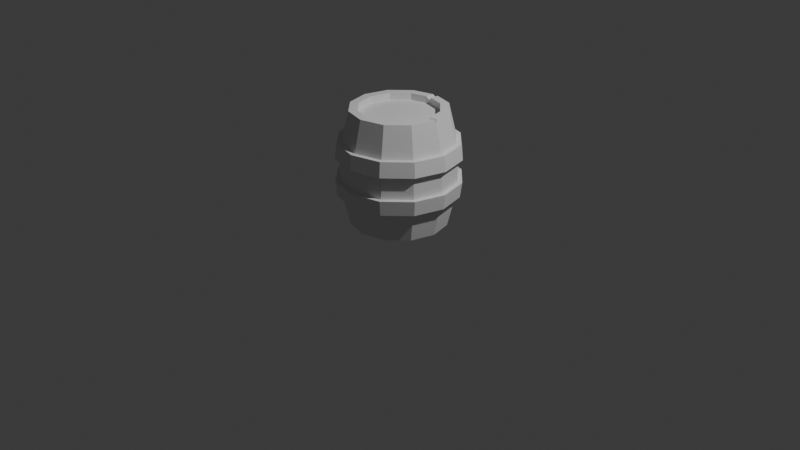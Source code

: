 # Source: 23_-_Creating_Barrels_MY_PRETTY_BARREL.blend  (saved by Blender 4.0.36; exported with 4.5.12 LTS)
import bpy
from mathutils import Matrix  # noqa: F401  (used for matrix-valued properties, if any)

bpy.ops.wm.read_factory_settings(use_empty=True)
scene = bpy.context.scene
scene.name = 'Scene'

# ---- collections
col_collection = bpy.data.collections.new('Collection'); scene.collection.children.link(col_collection)

# ---- world
world_world = bpy.data.worlds.new('World'); scene.world = world_world
world_world.use_nodes = True; world_world.node_tree.nodes.clear()
_N = world_world.node_tree.nodes; _L = world_world.node_tree.links
n0 = _N.new('ShaderNodeOutputWorld'); n0.name = 'World Output'; n0.location = (300, 300)
n1 = _N.new('ShaderNodeBackground'); n1.name = 'Background'; n1.location = (10, 300)
n1.inputs[0].default_value = (0.05088, 0.05088, 0.05088, 1.0)
_L.new(n1.outputs[0], n0.inputs[0])
n0.is_active_output = True
world_world.color = (0.05088, 0.05088, 0.05088)
world_world.use_sun_shadow = False
world_world.sun_shadow_jitter_overblur = 0.0

# ---- cameras
cam_camera = bpy.data.cameras.new('Camera')
cam_camera.clip_end = 100.0
cam_camera.ortho_scale = 7.314

# ---- lights
light_light = bpy.data.lights.new('Light', 'POINT')
light_light.transmission_factor = 0.0
light_light.use_soft_falloff = False
light_light.energy = 1000.0
light_light.shadow_soft_size = 0.1
light_light.shadow_maximum_resolution = 0.006
light_light.use_absolute_resolution = True

# ---- meshes
me_cylinder = bpy.data.meshes.new('Cylinder')
me_cylinder.from_pydata([(0.0, 0.4099, -0.6), (0.205, 0.355, -0.6), (0.205, 0.355, 0.6), (0.355, 0.205, -0.6), (0.355, 0.205, 0.6), (0.4099, 0.0, -0.6), (0.355, -0.205, -0.6), (0.355, -0.205, 0.6), (0.205, -0.355, -0.6), (0.205, -0.355, 0.6), (0.0, -0.4099, -0.6), (0.0, -0.4099, 0.6), (-0.205, -0.355, -0.6), (-0.205, -0.355, 0.6), (-0.355, -0.205, -0.6), (-0.355, -0.205, 0.6), (-0.4099, 0.0, -0.6), (-0.4099, 0.0, 0.6), (-0.355, 0.205, -0.6), (-0.355, 0.205, 0.6), (-0.205, 0.355, -0.6), (-0.205, 0.355, 0.6), (0.0, 0.5963, -0.1203), (0.0, 0.5776, -0.2776), (0.0, 0.5776, 0.2776), (0.0, 0.5963, 0.1203), (0.2982, 0.5164, 0.1203), (0.2888, 0.5002, 0.2776), (0.2888, 0.5002, -0.2776), (0.2982, 0.5164, -0.1203), (0.5164, 0.2982, 0.1203), (0.5002, 0.2888, 0.2776), (0.5002, 0.2888, -0.2776), (0.5164, 0.2982, -0.1203), (0.5963, 4.785e-10, 0.1203), (0.5776, 3.856e-10, 0.2776), (0.5776, 3.856e-10, -0.2776), (0.5963, 4.785e-10, -0.1203), (0.5164, -0.2982, 0.1203), (0.5002, -0.2888, 0.2776), (0.5002, -0.2888, -0.2776), (0.5164, -0.2982, -0.1203), (0.2982, -0.5164, 0.1203), (0.2888, -0.5002, 0.2776), (0.2888, -0.5002, -0.2776), (0.2982, -0.5164, -0.1203), (0.0, -0.5963, 0.1203), (0.0, -0.5776, 0.2776), (0.0, -0.5776, -0.2776), (0.0, -0.5963, -0.1203), (-0.2982, -0.5164, 0.1203), (-0.2888, -0.5002, 0.2776), (-0.2888, -0.5002, -0.2776), (-0.2982, -0.5164, -0.1203), (-0.5164, -0.2982, 0.1203), (-0.5002, -0.2888, 0.2776), (-0.5002, -0.2888, -0.2776), (-0.5164, -0.2982, -0.1203), (-0.5963, 4.785e-10, 0.1203), (-0.5776, 3.856e-10, 0.2776), (-0.5776, 3.856e-10, -0.2776), (-0.5963, 4.785e-10, -0.1203), (-0.5164, 0.2982, 0.1203), (-0.5002, 0.2888, 0.2776), (-0.5002, 0.2888, -0.2776), (-0.5164, 0.2982, -0.1203), (-0.2982, 0.5164, 0.1203), (-0.2888, 0.5002, 0.2776), (-0.2888, 0.5002, -0.2776), (-0.2982, 0.5164, -0.1203), (-0.312, 0.5405, -0.2776), (-0.3221, 0.558, -0.1203), (-2.995e-10, 0.6443, -0.1203), (-2.995e-10, 0.6241, -0.2776), (-0.3221, 0.558, 0.1203), (-0.312, 0.5405, 0.2776), (-2.995e-10, 0.6241, 0.2776), (-2.995e-10, 0.6443, 0.1203), (-0.5405, 0.312, -0.2776), (-0.558, 0.3221, -0.1203), (-0.558, 0.3221, 0.1203), (-0.5405, 0.312, 0.2776), (-0.6241, 9.158e-10, -0.2776), (-0.6443, 1.016e-09, -0.1203), (-0.6443, 1.016e-09, 0.1203), (-0.6241, 9.158e-10, 0.2776), (-0.5405, -0.312, -0.2776), (-0.558, -0.3221, -0.1203), (-0.558, -0.3221, 0.1203), (-0.5405, -0.312, 0.2776), (-0.312, -0.5405, -0.2776), (-0.3221, -0.558, -0.1203), (-0.3221, -0.558, 0.1203), (-0.312, -0.5405, 0.2776), (-2.995e-10, -0.6241, -0.2776), (-2.995e-10, -0.6443, -0.1203), (-2.995e-10, -0.6443, 0.1203), (-2.995e-10, -0.6241, 0.2776), (0.312, -0.5405, -0.2776), (0.3221, -0.558, -0.1203), (0.3221, -0.558, 0.1203), (0.312, -0.5405, 0.2776), (0.5405, -0.312, -0.2776), (0.558, -0.3221, -0.1203), (0.558, -0.3221, 0.1203), (0.5405, -0.312, 0.2776), (0.6241, 9.158e-10, -0.2776), (0.6443, 1.016e-09, -0.1203), (0.6443, 1.016e-09, 0.1203), (0.6241, 9.158e-10, 0.2776), (0.5405, 0.312, -0.2776), (0.558, 0.3221, -0.1203), (0.558, 0.3221, 0.1203), (0.5405, 0.312, 0.2776), (0.312, 0.5405, -0.2776), (0.3221, 0.558, -0.1203), (0.3221, 0.558, 0.1203), (0.312, 0.5405, 0.2776), (0.0, 0.5, -0.6), (0.25, 0.433, -0.6), (0.25, 0.433, 0.6), (0.433, 0.25, -0.6), (0.433, 0.25, 0.6), (0.5, 0.0, -0.6), (0.433, -0.25, -0.6), (0.433, -0.25, 0.6), (0.25, -0.433, -0.6), (0.25, -0.433, 0.6), (0.0, -0.5, -0.6), (0.0, -0.5, 0.6), (-0.25, -0.433, -0.6), (-0.25, -0.433, 0.6), (-0.433, -0.25, -0.6), (-0.433, -0.25, 0.6), (-0.5, 0.0, -0.6), (-0.5, 0.0, 0.6), (-0.433, 0.25, -0.6), (-0.433, 0.25, 0.6), (-0.25, 0.433, -0.6), (-0.25, 0.433, 0.6), (0.0, 0.4099, -0.5285), (0.205, 0.355, -0.5285), (0.205, 0.355, 0.5285), (0.0, 0.4099, 0.5285), (0.355, 0.205, -0.5285), (0.355, 0.205, 0.5285), (0.4099, 0.0, -0.5285), (0.4099, 0.0, 0.5285), (0.355, -0.205, -0.5285), (0.355, -0.205, 0.5285), (0.205, -0.355, -0.5285), (0.205, -0.355, 0.5285), (0.0, -0.4099, -0.5285), (0.0, -0.4099, 0.5285), (-0.205, -0.355, -0.5285), (-0.205, -0.355, 0.5285), (-0.355, -0.205, -0.5285), (-0.355, -0.205, 0.5285), (-0.4099, 0.0, -0.5285), (-0.4099, 0.0, 0.5285), (-0.355, 0.205, -0.5285), (-0.355, 0.205, 0.5285), (-0.205, 0.355, -0.5285), (-0.205, 0.355, 0.5285), (0.402, -0.02974, 0.6), (0.402, 0.02974, 0.6), (0.4099, 0.0, 0.5703), (0.492, 0.02974, 0.6), (0.492, -0.02974, 0.6), (0.507, 3.458e-11, 0.5711), (0.507, 3.458e-11, 0.5711), (0.03225, 0.4013, 0.6), (-0.03225, 0.4013, 0.6), (0.0, 0.4099, 0.5677), (-0.03225, 0.4914, 0.6), (0.03225, 0.4914, 0.6), (0.0, 0.5076, 0.5686)], [], [(27, 120, 122, 31), (29, 26, 30, 33), (33, 30, 34, 37), (37, 34, 38, 41), (41, 38, 42, 45), (45, 42, 46, 49), (49, 46, 50, 53), (53, 50, 54, 57), (57, 54, 58, 61), (61, 58, 62, 65), (8, 10, 152, 150), (65, 62, 66, 69), (67, 139, 174, 176, 24), (17, 15, 157, 159), (22, 25, 26, 29), (136, 64, 68, 138), (63, 137, 139, 67), (134, 60, 64, 136), (59, 135, 137, 63), (132, 56, 60, 134), (55, 133, 135, 59), (130, 52, 56, 132), (51, 131, 133, 55), (128, 48, 52, 130), (47, 129, 131, 51), (126, 44, 48, 128), (43, 127, 129, 47), (124, 40, 44, 126), (39, 125, 127, 43), (123, 36, 40, 124), (121, 32, 36, 123), (35, 169, 168, 125, 39), (119, 28, 32, 121), (138, 68, 23, 118), (69, 66, 25, 22), (67, 24, 76, 75), (41, 45, 99, 103), (59, 63, 81, 85), (36, 32, 110, 106), (54, 50, 92, 88), (26, 25, 77, 116), (33, 37, 107, 111), (51, 55, 89, 93), (23, 68, 70, 73), (24, 27, 117, 76), (46, 42, 100, 96), (64, 60, 82, 78), (28, 23, 73, 114), (43, 47, 97, 101), (61, 65, 79, 83), (38, 34, 108, 104), (56, 52, 90, 86), (69, 22, 72, 71), (22, 29, 115, 72), (35, 39, 105, 109), (53, 57, 87, 91), (30, 26, 116, 112), (48, 44, 98, 94), (66, 62, 80, 74), (118, 23, 28, 119), (71, 72, 73, 70), (75, 76, 77, 74), (79, 71, 70, 78), (81, 75, 74, 80), (83, 79, 78, 82), (85, 81, 80, 84), (87, 83, 82, 86), (89, 85, 84, 88), (91, 87, 86, 90), (93, 89, 88, 92), (95, 91, 90, 94), (97, 93, 92, 96), (99, 95, 94, 98), (101, 97, 96, 100), (103, 99, 98, 102), (105, 101, 100, 104), (107, 103, 102, 106), (109, 105, 104, 108), (111, 107, 106, 110), (113, 109, 108, 112), (115, 111, 110, 114), (117, 113, 112, 116), (72, 115, 114, 73), (76, 117, 116, 77), (62, 58, 84, 80), (44, 40, 102, 98), (49, 53, 91, 95), (31, 35, 109, 113), (25, 66, 74, 77), (52, 48, 94, 90), (34, 30, 112, 108), (57, 61, 83, 87), (39, 43, 101, 105), (60, 56, 86, 82), (42, 38, 104, 100), (65, 69, 71, 79), (47, 51, 93, 97), (29, 33, 111, 115), (68, 64, 78, 70), (50, 46, 96, 92), (32, 28, 114, 110), (55, 59, 85, 89), (37, 41, 103, 107), (58, 54, 88, 84), (40, 36, 106, 102), (63, 67, 75, 81), (45, 49, 95, 99), (27, 31, 113, 117), (1, 0, 118, 119), (173, 172, 21, 163, 143), (3, 1, 119, 121), (2, 4, 122, 120), (5, 3, 121, 123), (7, 164, 166, 147, 149), (6, 5, 123, 124), (4, 165, 167, 122), (8, 6, 124, 126), (7, 9, 127, 125), (10, 8, 126, 128), (9, 11, 129, 127), (12, 10, 128, 130), (11, 13, 131, 129), (14, 12, 130, 132), (13, 15, 133, 131), (16, 14, 132, 134), (15, 17, 135, 133), (18, 16, 134, 136), (17, 19, 137, 135), (20, 18, 136, 138), (19, 21, 139, 137), (0, 20, 138, 118), (24, 176, 175, 120, 27), (142, 143, 163, 161, 159, 157, 155, 153, 151, 149, 147, 145), (140, 141, 144, 146, 148, 150, 152, 154, 156, 158, 160, 162), (4, 2, 142, 145), (16, 18, 160, 158), (11, 9, 151, 153), (3, 5, 146, 144), (19, 17, 159, 161), (10, 12, 154, 152), (164, 7, 125, 168), (18, 20, 162, 160), (13, 11, 153, 155), (5, 6, 148, 146), (21, 19, 161, 163), (12, 14, 156, 154), (31, 122, 167, 169, 35), (20, 0, 140, 162), (0, 1, 141, 140), (15, 13, 155, 157), (6, 8, 150, 148), (21, 172, 174, 139), (171, 2, 120, 175), (14, 16, 158, 156), (9, 7, 149, 151), (1, 3, 144, 141), (167, 170, 169), (170, 168, 169), (164, 168, 170, 166), (166, 170, 167, 165), (166, 165, 4, 145, 147), (174, 172, 173, 176), (176, 173, 171, 175), (2, 171, 173, 143, 142)])
_uv = me_cylinder.uv_layers.new(name='UVMap')
_uv.uv.foreach_set('vector', [0.9167, 0.8657, 0.9167, 1.0, 0.8333, 1.0, 0.8333, 0.8657, 0.9167, 0.6999, 0.9167, 0.8001, 0.8333, 0.8001, 0.8333, 0.6999, 0.8333, 0.6999, 0.8333, 0.8001, 0.75, 0.8001, 0.75, 0.6999, 0.75, 0.6999, 0.75, 0.8001, 0.6667, 0.8001, 0.6667, 0.6999, 0.6667, 0.6999, 0.6667, 0.8001, 0.5833, 0.8001, 0.5833, 0.6999, 0.5833, 0.6999, 0.5833, 0.8001, 0.5, 0.8001, 0.5, 0.6999, 0.5, 0.6999, 0.5, 0.8001, 0.4167, 0.8001, 0.4167, 0.6999, 0.4167, 0.6999, 0.4167, 0.8001, 0.3333, 0.8001, 0.3333, 0.6999, 0.3333, 0.6999, 0.3333, 0.8001, 0.25, 0.8001, 0.25, 0.6999, 0.25, 0.6999, 0.25, 0.8001, 0.1667, 0.8001, 0.1667, 0.6999, 0.8484, 0.0796, 0.75, 0.05324, 0.75, 0.05324, 0.8484, 0.0796, 0.1667, 0.6999, 0.1667, 0.8001, 0.08333, 0.8001, 0.08333, 0.6999, 0.08333, 0.8657, 0.08333, 1.0, 0.01075, 1.0, 7.451e-08, 0.9869, 7.451e-08, 0.8657, 0.05324, 0.25, 0.0796, 0.1516, 0.0796, 0.1516, 0.05324, 0.25, 1.0, 0.6999, 1.0, 0.8001, 0.9167, 0.8001, 0.9167, 0.6999, 0.1667, 0.5, 0.1667, 0.6343, 0.08333, 0.6343, 0.08333, 0.5, 0.1667, 0.8657, 0.1667, 1.0, 0.08333, 1.0, 0.08333, 0.8657, 0.25, 0.5, 0.25, 0.6343, 0.1667, 0.6343, 0.1667, 0.5, 0.25, 0.8657, 0.25, 1.0, 0.1667, 1.0, 0.1667, 0.8657, 0.3333, 0.5, 0.3333, 0.6343, 0.25, 0.6343, 0.25, 0.5, 0.3333, 0.8657, 0.3333, 1.0, 0.25, 1.0, 0.25, 0.8657, 0.4167, 0.5, 0.4167, 0.6343, 0.3333, 0.6343, 0.3333, 0.5, 0.4167, 0.8657, 0.4167, 1.0, 0.3333, 1.0, 0.3333, 0.8657, 0.5, 0.5, 0.5, 0.6343, 0.4167, 0.6343, 0.4167, 0.5, 0.5, 0.8657, 0.5, 1.0, 0.4167, 1.0, 0.4167, 0.8657, 0.5833, 0.5, 0.5833, 0.6343, 0.5, 0.6343, 0.5, 0.5, 0.5833, 0.8657, 0.5833, 1.0, 0.5, 1.0, 0.5, 0.8657, 0.6667, 0.5, 0.6667, 0.6343, 0.5833, 0.6343, 0.5833, 0.5, 0.6667, 0.8657, 0.6667, 1.0, 0.5833, 1.0, 0.5833, 0.8657, 0.75, 0.5, 0.75, 0.6343, 0.6667, 0.6343, 0.6667, 0.5, 0.8333, 0.5, 0.8333, 0.6343, 0.75, 0.6343, 0.75, 0.5, 0.75, 0.8657, 0.75, 0.988, 0.7401, 1.0, 0.6667, 1.0, 0.6667, 0.8657, 0.9167, 0.5, 0.9167, 0.6343, 0.8333, 0.6343, 0.8333, 0.5, 0.08333, 0.5, 0.08333, 0.6343, 7.451e-08, 0.6343, 7.451e-08, 0.5, 0.08333, 0.6999, 0.08333, 0.8001, 7.451e-08, 0.8001, 7.451e-08, 0.6999, 0.08333, 0.8657, 7.451e-08, 0.8657, 7.451e-08, 0.8657, 0.08333, 0.8657, 0.6667, 0.6999, 0.5833, 0.6999, 0.5833, 0.6999, 0.6667, 0.6999, 0.25, 0.8657, 0.1667, 0.8657, 0.1667, 0.8657, 0.25, 0.8657, 0.75, 0.6343, 0.8333, 0.6343, 0.8333, 0.6343, 0.75, 0.6343, 0.3333, 0.8001, 0.4167, 0.8001, 0.4167, 0.8001, 0.3333, 0.8001, 0.9167, 0.8001, 1.0, 0.8001, 1.0, 0.8001, 0.9167, 0.8001, 0.8333, 0.6999, 0.75, 0.6999, 0.75, 0.6999, 0.8333, 0.6999, 0.4167, 0.8657, 0.3333, 0.8657, 0.3333, 0.8657, 0.4167, 0.8657, 7.451e-08, 0.6343, 0.08333, 0.6343, 0.08333, 0.6343, 7.451e-08, 0.6343, 1.0, 0.8657, 0.9167, 0.8657, 0.9167, 0.8657, 1.0, 0.8657, 0.5, 0.8001, 0.5833, 0.8001, 0.5833, 0.8001, 0.5, 0.8001, 0.1667, 0.6343, 0.25, 0.6343, 0.25, 0.6343, 0.1667, 0.6343, 0.9167, 0.6343, 1.0, 0.6343, 1.0, 0.6343, 0.9167, 0.6343, 0.5833, 0.8657, 0.5, 0.8657, 0.5, 0.8657, 0.5833, 0.8657, 0.25, 0.6999, 0.1667, 0.6999, 0.1667, 0.6999, 0.25, 0.6999, 0.6667, 0.8001, 0.75, 0.8001, 0.75, 0.8001, 0.6667, 0.8001, 0.3333, 0.6343, 0.4167, 0.6343, 0.4167, 0.6343, 0.3333, 0.6343, 0.08333, 0.6999, 7.451e-08, 0.6999, 7.451e-08, 0.6999, 0.08333, 0.6999, 1.0, 0.6999, 0.9167, 0.6999, 0.9167, 0.6999, 1.0, 0.6999, 0.75, 0.8657, 0.6667, 0.8657, 0.6667, 0.8657, 0.75, 0.8657, 0.4167, 0.6999, 0.3333, 0.6999, 0.3333, 0.6999, 0.4167, 0.6999, 0.8333, 0.8001, 0.9167, 0.8001, 0.9167, 0.8001, 0.8333, 0.8001, 0.5, 0.6343, 0.5833, 0.6343, 0.5833, 0.6343, 0.5, 0.6343, 0.08333, 0.8001, 0.1667, 0.8001, 0.1667, 0.8001, 0.08333, 0.8001, 1.0, 0.5, 1.0, 0.6343, 0.9167, 0.6343, 0.9167, 0.5, 0.08333, 0.6999, 7.451e-08, 0.6999, 7.451e-08, 0.6343, 0.08333, 0.6343, 0.08333, 0.8657, 7.451e-08, 0.8657, 7.451e-08, 0.8001, 0.08333, 0.8001, 0.1667, 0.6999, 0.08333, 0.6999, 0.08333, 0.6343, 0.1667, 0.6343, 0.1667, 0.8657, 0.08333, 0.8657, 0.08333, 0.8001, 0.1667, 0.8001, 0.25, 0.6999, 0.1667, 0.6999, 0.1667, 0.6343, 0.25, 0.6343, 0.25, 0.8657, 0.1667, 0.8657, 0.1667, 0.8001, 0.25, 0.8001, 0.3333, 0.6999, 0.25, 0.6999, 0.25, 0.6343, 0.3333, 0.6343, 0.3333, 0.8657, 0.25, 0.8657, 0.25, 0.8001, 0.3333, 0.8001, 0.4167, 0.6999, 0.3333, 0.6999, 0.3333, 0.6343, 0.4167, 0.6343, 0.4167, 0.8657, 0.3333, 0.8657, 0.3333, 0.8001, 0.4167, 0.8001, 0.5, 0.6999, 0.4167, 0.6999, 0.4167, 0.6343, 0.5, 0.6343, 0.5, 0.8657, 0.4167, 0.8657, 0.4167, 0.8001, 0.5, 0.8001, 0.5833, 0.6999, 0.5, 0.6999, 0.5, 0.6343, 0.5833, 0.6343, 0.5833, 0.8657, 0.5, 0.8657, 0.5, 0.8001, 0.5833, 0.8001, 0.6667, 0.6999, 0.5833, 0.6999, 0.5833, 0.6343, 0.6667, 0.6343, 0.6667, 0.8657, 0.5833, 0.8657, 0.5833, 0.8001, 0.6667, 0.8001, 0.75, 0.6999, 0.6667, 0.6999, 0.6667, 0.6343, 0.75, 0.6343, 0.75, 0.8657, 0.6667, 0.8657, 0.6667, 0.8001, 0.75, 0.8001, 0.8333, 0.6999, 0.75, 0.6999, 0.75, 0.6343, 0.8333, 0.6343, 0.8333, 0.8657, 0.75, 0.8657, 0.75, 0.8001, 0.8333, 0.8001, 0.9167, 0.6999, 0.8333, 0.6999, 0.8333, 0.6343, 0.9167, 0.6343, 0.9167, 0.8657, 0.8333, 0.8657, 0.8333, 0.8001, 0.9167, 0.8001, 1.0, 0.6999, 0.9167, 0.6999, 0.9167, 0.6343, 1.0, 0.6343, 1.0, 0.8657, 0.9167, 0.8657, 0.9167, 0.8001, 1.0, 0.8001, 0.1667, 0.8001, 0.25, 0.8001, 0.25, 0.8001, 0.1667, 0.8001, 0.5833, 0.6343, 0.6667, 0.6343, 0.6667, 0.6343, 0.5833, 0.6343, 0.5, 0.6999, 0.4167, 0.6999, 0.4167, 0.6999, 0.5, 0.6999, 0.8333, 0.8657, 0.75, 0.8657, 0.75, 0.8657, 0.8333, 0.8657, 7.451e-08, 0.8001, 0.08333, 0.8001, 0.08333, 0.8001, 7.451e-08, 0.8001, 0.4167, 0.6343, 0.5, 0.6343, 0.5, 0.6343, 0.4167, 0.6343, 0.75, 0.8001, 0.8333, 0.8001, 0.8333, 0.8001, 0.75, 0.8001, 0.3333, 0.6999, 0.25, 0.6999, 0.25, 0.6999, 0.3333, 0.6999, 0.6667, 0.8657, 0.5833, 0.8657, 0.5833, 0.8657, 0.6667, 0.8657, 0.25, 0.6343, 0.3333, 0.6343, 0.3333, 0.6343, 0.25, 0.6343, 0.5833, 0.8001, 0.6667, 0.8001, 0.6667, 0.8001, 0.5833, 0.8001, 0.1667, 0.6999, 0.08333, 0.6999, 0.08333, 0.6999, 0.1667, 0.6999, 0.5, 0.8657, 0.4167, 0.8657, 0.4167, 0.8657, 0.5, 0.8657, 0.9167, 0.6999, 0.8333, 0.6999, 0.8333, 0.6999, 0.9167, 0.6999, 0.08333, 0.6343, 0.1667, 0.6343, 0.1667, 0.6343, 0.08333, 0.6343, 0.4167, 0.8001, 0.5, 0.8001, 0.5, 0.8001, 0.4167, 0.8001, 0.8333, 0.6343, 0.9167, 0.6343, 0.9167, 0.6343, 0.8333, 0.6343, 0.3333, 0.8657, 0.25, 0.8657, 0.25, 0.8657, 0.3333, 0.8657, 0.75, 0.6999, 0.6667, 0.6999, 0.6667, 0.6999, 0.75, 0.6999, 0.25, 0.8001, 0.3333, 0.8001, 0.3333, 0.8001, 0.25, 0.8001, 0.6667, 0.6343, 0.75, 0.6343, 0.75, 0.6343, 0.6667, 0.6343, 0.1667, 0.8657, 0.08333, 0.8657, 0.08333, 0.8657, 0.1667, 0.8657, 0.5833, 0.6999, 0.5, 0.6999, 0.5, 0.6999, 0.5833, 0.6999, 0.9167, 0.8657, 0.8333, 0.8657, 0.8333, 0.8657, 0.9167, 0.8657, 0.8484, 0.4204, 0.75, 0.4468, 0.75, 0.49, 0.87, 0.4578, 0.25, 0.4468, 0.2345, 0.4426, 0.1516, 0.4204, 0.1516, 0.4204, 0.25, 0.4468, 0.9204, 0.3484, 0.8484, 0.4204, 0.87, 0.4578, 0.9578, 0.37, 0.3484, 0.4204, 0.4204, 0.3484, 0.4578, 0.37, 0.37, 0.4578, 0.9468, 0.25, 0.9204, 0.3484, 0.9578, 0.37, 0.99, 0.25, 0.4204, 0.1516, 0.4429, 0.2357, 0.4468, 0.25, 0.4468, 0.25, 0.4204, 0.1516, 0.9204, 0.1516, 0.9468, 0.25, 0.99, 0.25, 0.9578, 0.13, 0.4204, 0.3484, 0.4429, 0.2643, 0.4862, 0.2643, 0.4578, 0.37, 0.8484, 0.0796, 0.9204, 0.1516, 0.9578, 0.13, 0.87, 0.04215, 0.4204, 0.1516, 0.3484, 0.0796, 0.37, 0.04215, 0.4578, 0.13, 0.75, 0.05324, 0.8484, 0.0796, 0.87, 0.04215, 0.75, 0.01, 0.3484, 0.0796, 0.25, 0.05324, 0.25, 0.01, 0.37, 0.04215, 0.6516, 0.0796, 0.75, 0.05324, 0.75, 0.01, 0.63, 0.04215, 0.25, 0.05324, 0.1516, 0.0796, 0.13, 0.04215, 0.25, 0.01, 0.5796, 0.1516, 0.6516, 0.0796, 0.63, 0.04215, 0.5422, 0.13, 0.1516, 0.0796, 0.0796, 0.1516, 0.04215, 0.13, 0.13, 0.04215, 0.5532, 0.25, 0.5796, 0.1516, 0.5422, 0.13, 0.51, 0.25, 0.0796, 0.1516, 0.05324, 0.25, 0.01, 0.25, 0.04215, 0.13, 0.5796, 0.3484, 0.5532, 0.25, 0.51, 0.25, 0.5422, 0.37, 0.05324, 0.25, 0.0796, 0.3484, 0.04215, 0.37, 0.01, 0.25, 0.6516, 0.4204, 0.5796, 0.3484, 0.5422, 0.37, 0.63, 0.4578, 0.0796, 0.3484, 0.1516, 0.4204, 0.13, 0.4578, 0.04215, 0.37, 0.75, 0.4468, 0.6516, 0.4204, 0.63, 0.4578, 0.75, 0.49, 1.0, 0.8657, 1.0, 0.9869, 0.9892, 1.0, 0.9167, 1.0, 0.9167, 0.8657, 0.3484, 0.4204, 0.25, 0.4468, 0.1516, 0.4204, 0.0796, 0.3484, 0.05324, 0.25, 0.0796, 0.1516, 0.1516, 0.0796, 0.25, 0.05324, 0.3484, 0.0796, 0.4204, 0.1516, 0.4468, 0.25, 0.4204, 0.3484, 0.75, 0.4468, 0.8484, 0.4204, 0.9204, 0.3484, 0.9468, 0.25, 0.9204, 0.1516, 0.8484, 0.0796, 0.75, 0.05324, 0.6516, 0.0796, 0.5796, 0.1516, 0.5532, 0.25, 0.5796, 0.3484, 0.6516, 0.4204, 0.4204, 0.3484, 0.3484, 0.4204, 0.3484, 0.4204, 0.4204, 0.3484, 0.5532, 0.25, 0.5796, 0.3484, 0.5796, 0.3484, 0.5532, 0.25, 0.25, 0.05324, 0.3484, 0.0796, 0.3484, 0.0796, 0.25, 0.05324, 0.9204, 0.3484, 0.9468, 0.25, 0.9468, 0.25, 0.9204, 0.3484, 0.0796, 0.3484, 0.05324, 0.25, 0.05324, 0.25, 0.0796, 0.3484, 0.75, 0.05324, 0.6516, 0.0796, 0.6516, 0.0796, 0.75, 0.05324, 0.4429, 0.2357, 0.4204, 0.1516, 0.4578, 0.13, 0.4862, 0.2357, 0.5796, 0.3484, 0.6516, 0.4204, 0.6516, 0.4204, 0.5796, 0.3484, 0.1516, 0.0796, 0.25, 0.05324, 0.25, 0.05324, 0.1516, 0.0796, 0.9468, 0.25, 0.9204, 0.1516, 0.9204, 0.1516, 0.9468, 0.25, 0.1516, 0.4204, 0.0796, 0.3484, 0.0796, 0.3484, 0.1516, 0.4204, 0.6516, 0.0796, 0.5796, 0.1516, 0.5796, 0.1516, 0.6516, 0.0796, 0.8333, 0.8657, 0.8333, 1.0, 0.7599, 1.0, 0.75, 0.988, 0.75, 0.8657, 0.6516, 0.4204, 0.75, 0.4468, 0.75, 0.4468, 0.6516, 0.4204, 0.75, 0.4468, 0.8484, 0.4204, 0.8484, 0.4204, 0.75, 0.4468, 0.0796, 0.1516, 0.1516, 0.0796, 0.1516, 0.0796, 0.0796, 0.1516, 0.9204, 0.1516, 0.8484, 0.0796, 0.8484, 0.0796, 0.9204, 0.1516, 0.1516, 0.4204, 0.2345, 0.4426, 0.2345, 0.4859, 0.13, 0.4578, 0.2655, 0.4426, 0.3484, 0.4204, 0.37, 0.4578, 0.2655, 0.4859, 0.5796, 0.1516, 0.5532, 0.25, 0.5532, 0.25, 0.5796, 0.1516, 0.3484, 0.0796, 0.4204, 0.1516, 0.4204, 0.1516, 0.3484, 0.0796, 0.8484, 0.4204, 0.9204, 0.3484, 0.9204, 0.3484, 0.8484, 0.4204, 0.7599, 1.0, 0.75, 0.988, 0.75, 0.988, 0.75, 0.988, 0.7401, 1.0, 0.75, 0.988, 0.4429, 0.2357, 0.4862, 0.2357, 0.4933, 0.25, 0.449, 0.25, 0.449, 0.25, 0.4933, 0.25, 0.4862, 0.2643, 0.4429, 0.2643, 0.4468, 0.25, 0.4429, 0.2643, 0.4204, 0.3484, 0.4204, 0.3484, 0.4468, 0.25, 0.2345, 0.4859, 0.2345, 0.4426, 0.25, 0.4493, 0.25, 0.4936, 0.25, 0.4936, 0.25, 0.4493, 0.2655, 0.4426, 0.2655, 0.4859, 0.3484, 0.4204, 0.2655, 0.4426, 0.25, 0.4468, 0.25, 0.4468, 0.3484, 0.4204])
me_cylinder.update()

# ---- objects
ob_light = bpy.data.objects.new('Light', light_light)
ob_camera = bpy.data.objects.new('Camera', cam_camera)
ob_cylinder = bpy.data.objects.new('Cylinder', me_cylinder)

# ---- transforms, parenting, visibility, modifiers, constraints
ob_light.location = (4.076, 1.005, 5.904)
ob_light.rotation_euler = (0.6503, 0.05522, 1.866)
ob_light.lock_rotations_4d = False
ob_light.empty_display_type = 'ARROWS'
ob_light.color = (0.0, 0.0, 0.0, 0.0)
ob_light.lineart.crease_threshold = 0.0
ob_camera.location = (7.359, -6.926, 4.958)
ob_camera.rotation_euler = (1.109, 0.0, 0.8149)
ob_camera.lock_rotations_4d = False
ob_camera.empty_display_type = 'ARROWS'
ob_camera.color = (0.0, 0.0, 0.0, 0.0)
ob_camera.display_type = 'WIRE'
ob_camera.lineart.crease_threshold = 0.0
ob_cylinder.location = (0.0, 0.0, 0.6016)

# ---- collection membership
col_collection.objects.link(ob_light)
col_collection.objects.link(ob_camera)
col_collection.objects.link(ob_cylinder)

# ---- scene / render settings (as saved in the file)
scene.camera = ob_camera
scene.frame_start = 1; scene.frame_end = 250; scene.frame_set(1)
scene.render.engine = 'BLENDER_EEVEE_NEXT'
scene.cycles.sampling_pattern = 'TABULATED_SOBOL'
bpy.context.view_layer.update()
